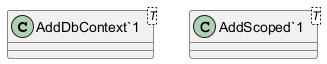

The diagram above was rendered by PlantUML. Its source (embedded in the PNG):
@startuml
class "AddDbContext`1"<T> {
}
class "AddScoped`1"<T> {
}
@enduml